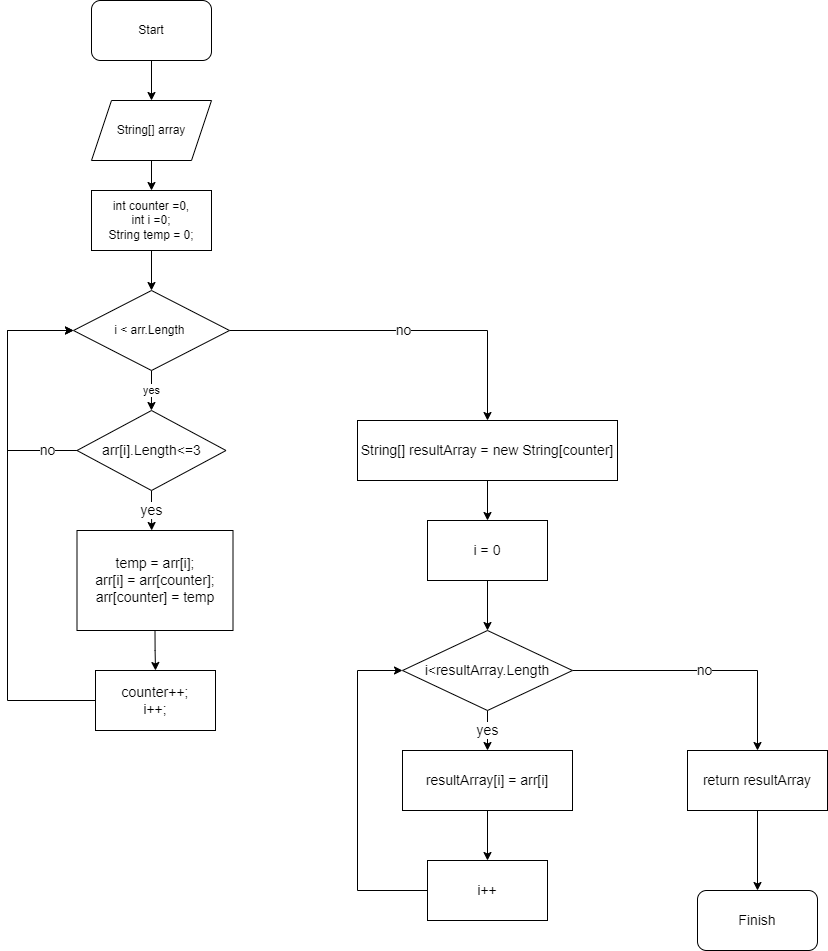

The diagram above was exported from draw.io. Its source (the exported page's mxGraphModel, read from the mxfile embedded in the PNG):
<mxGraphModel dx="2786" dy="1614" grid="1" gridSize="10" guides="1" tooltips="1" connect="1" arrows="1" fold="1" page="1" pageScale="1" pageWidth="827" pageHeight="1169" math="0" shadow="0">
  <root>
    <mxCell id="0" />
    <mxCell id="1" parent="0" />
    <mxCell id="WJ0e7YG-zWTLwj2U9plS-4" style="edgeStyle=orthogonalEdgeStyle;rounded=0;orthogonalLoop=1;jettySize=auto;html=1;exitX=0.5;exitY=1;exitDx=0;exitDy=0;entryX=0.5;entryY=0;entryDx=0;entryDy=0;" edge="1" parent="1" source="WJ0e7YG-zWTLwj2U9plS-1" target="WJ0e7YG-zWTLwj2U9plS-2">
      <mxGeometry relative="1" as="geometry" />
    </mxCell>
    <mxCell id="WJ0e7YG-zWTLwj2U9plS-1" value="Start" style="rounded=1;whiteSpace=wrap;html=1;" vertex="1" parent="1">
      <mxGeometry x="354" y="70" width="120" height="60" as="geometry" />
    </mxCell>
    <mxCell id="WJ0e7YG-zWTLwj2U9plS-5" style="edgeStyle=orthogonalEdgeStyle;rounded=0;orthogonalLoop=1;jettySize=auto;html=1;exitX=0.5;exitY=1;exitDx=0;exitDy=0;entryX=0.5;entryY=0;entryDx=0;entryDy=0;" edge="1" parent="1" source="WJ0e7YG-zWTLwj2U9plS-2" target="WJ0e7YG-zWTLwj2U9plS-3">
      <mxGeometry relative="1" as="geometry" />
    </mxCell>
    <mxCell id="WJ0e7YG-zWTLwj2U9plS-2" value="String[] array" style="shape=parallelogram;perimeter=parallelogramPerimeter;whiteSpace=wrap;html=1;fixedSize=1;" vertex="1" parent="1">
      <mxGeometry x="354" y="170" width="120" height="60" as="geometry" />
    </mxCell>
    <mxCell id="WJ0e7YG-zWTLwj2U9plS-7" style="edgeStyle=orthogonalEdgeStyle;rounded=0;orthogonalLoop=1;jettySize=auto;html=1;exitX=0.5;exitY=1;exitDx=0;exitDy=0;entryX=0.5;entryY=0;entryDx=0;entryDy=0;" edge="1" parent="1" source="WJ0e7YG-zWTLwj2U9plS-3" target="WJ0e7YG-zWTLwj2U9plS-6">
      <mxGeometry relative="1" as="geometry" />
    </mxCell>
    <mxCell id="WJ0e7YG-zWTLwj2U9plS-3" value="int counter =0,&lt;br&gt;int i =0;&lt;br&gt;String temp = 0;" style="rounded=0;whiteSpace=wrap;html=1;" vertex="1" parent="1">
      <mxGeometry x="354" y="260" width="120" height="60" as="geometry" />
    </mxCell>
    <mxCell id="WJ0e7YG-zWTLwj2U9plS-8" value="yes" style="edgeStyle=orthogonalEdgeStyle;rounded=0;orthogonalLoop=1;jettySize=auto;html=1;exitX=0.5;exitY=1;exitDx=0;exitDy=0;" edge="1" parent="1" source="WJ0e7YG-zWTLwj2U9plS-6">
      <mxGeometry relative="1" as="geometry">
        <mxPoint x="413.9411764705883" y="479.9999999999998" as="targetPoint" />
      </mxGeometry>
    </mxCell>
    <mxCell id="WJ0e7YG-zWTLwj2U9plS-21" value="no" style="edgeStyle=orthogonalEdgeStyle;rounded=0;orthogonalLoop=1;jettySize=auto;html=1;exitX=1;exitY=0.5;exitDx=0;exitDy=0;entryX=0.5;entryY=0;entryDx=0;entryDy=0;fontSize=14;" edge="1" parent="1" source="WJ0e7YG-zWTLwj2U9plS-6" target="WJ0e7YG-zWTLwj2U9plS-20">
      <mxGeometry relative="1" as="geometry" />
    </mxCell>
    <mxCell id="WJ0e7YG-zWTLwj2U9plS-6" value="i &amp;lt; arr.Length&amp;nbsp;" style="rhombus;whiteSpace=wrap;html=1;" vertex="1" parent="1">
      <mxGeometry x="336" y="360" width="156" height="80" as="geometry" />
    </mxCell>
    <mxCell id="WJ0e7YG-zWTLwj2U9plS-11" value="no" style="edgeStyle=orthogonalEdgeStyle;rounded=0;orthogonalLoop=1;jettySize=auto;html=1;exitX=0;exitY=0.5;exitDx=0;exitDy=0;entryX=0;entryY=0.5;entryDx=0;entryDy=0;fontSize=14;" edge="1" parent="1" source="WJ0e7YG-zWTLwj2U9plS-9" target="WJ0e7YG-zWTLwj2U9plS-6">
      <mxGeometry x="-0.7691" relative="1" as="geometry">
        <Array as="points">
          <mxPoint x="270" y="520" />
          <mxPoint x="270" y="400" />
        </Array>
        <mxPoint as="offset" />
      </mxGeometry>
    </mxCell>
    <mxCell id="WJ0e7YG-zWTLwj2U9plS-12" value="yes" style="edgeStyle=orthogonalEdgeStyle;rounded=0;orthogonalLoop=1;jettySize=auto;html=1;exitX=0.5;exitY=1;exitDx=0;exitDy=0;fontSize=14;" edge="1" parent="1" source="WJ0e7YG-zWTLwj2U9plS-9">
      <mxGeometry relative="1" as="geometry">
        <mxPoint x="414.1724137931035" y="600" as="targetPoint" />
      </mxGeometry>
    </mxCell>
    <mxCell id="WJ0e7YG-zWTLwj2U9plS-9" value="&lt;font style=&quot;font-size: 14px;&quot;&gt;arr[i].Length&amp;lt;=3&lt;/font&gt;" style="rhombus;whiteSpace=wrap;html=1;" vertex="1" parent="1">
      <mxGeometry x="339.5" y="480" width="149" height="80" as="geometry" />
    </mxCell>
    <mxCell id="WJ0e7YG-zWTLwj2U9plS-16" style="edgeStyle=orthogonalEdgeStyle;rounded=0;orthogonalLoop=1;jettySize=auto;html=1;exitX=0.5;exitY=1;exitDx=0;exitDy=0;entryX=0.5;entryY=0;entryDx=0;entryDy=0;fontSize=14;" edge="1" parent="1" source="WJ0e7YG-zWTLwj2U9plS-13" target="WJ0e7YG-zWTLwj2U9plS-15">
      <mxGeometry relative="1" as="geometry" />
    </mxCell>
    <mxCell id="WJ0e7YG-zWTLwj2U9plS-13" value="temp = arr[i];&lt;br&gt;arr[i] = arr[counter];&lt;br&gt;arr[counter] = temp" style="rounded=0;whiteSpace=wrap;html=1;fontSize=14;" vertex="1" parent="1">
      <mxGeometry x="339.5" y="600" width="156" height="100" as="geometry" />
    </mxCell>
    <mxCell id="WJ0e7YG-zWTLwj2U9plS-18" style="edgeStyle=orthogonalEdgeStyle;rounded=0;orthogonalLoop=1;jettySize=auto;html=1;exitX=0;exitY=0.5;exitDx=0;exitDy=0;entryX=0;entryY=0.5;entryDx=0;entryDy=0;fontSize=14;" edge="1" parent="1" source="WJ0e7YG-zWTLwj2U9plS-15" target="WJ0e7YG-zWTLwj2U9plS-6">
      <mxGeometry relative="1" as="geometry">
        <Array as="points">
          <mxPoint x="270" y="770" />
          <mxPoint x="270" y="400" />
        </Array>
      </mxGeometry>
    </mxCell>
    <mxCell id="WJ0e7YG-zWTLwj2U9plS-15" value="counter++;&lt;br&gt;i++;" style="rounded=0;whiteSpace=wrap;html=1;fontSize=14;" vertex="1" parent="1">
      <mxGeometry x="358" y="740" width="120" height="60" as="geometry" />
    </mxCell>
    <mxCell id="WJ0e7YG-zWTLwj2U9plS-26" style="edgeStyle=orthogonalEdgeStyle;rounded=0;orthogonalLoop=1;jettySize=auto;html=1;exitX=0.5;exitY=1;exitDx=0;exitDy=0;entryX=0.5;entryY=0;entryDx=0;entryDy=0;fontSize=14;" edge="1" parent="1" source="WJ0e7YG-zWTLwj2U9plS-20" target="WJ0e7YG-zWTLwj2U9plS-23">
      <mxGeometry relative="1" as="geometry" />
    </mxCell>
    <mxCell id="WJ0e7YG-zWTLwj2U9plS-20" value="String[] resultArray = new String[counter]" style="rounded=0;whiteSpace=wrap;html=1;fontSize=14;" vertex="1" parent="1">
      <mxGeometry x="620" y="490" width="260" height="60" as="geometry" />
    </mxCell>
    <mxCell id="WJ0e7YG-zWTLwj2U9plS-29" value="yes" style="edgeStyle=orthogonalEdgeStyle;rounded=0;orthogonalLoop=1;jettySize=auto;html=1;exitX=0.5;exitY=1;exitDx=0;exitDy=0;entryX=0.5;entryY=0;entryDx=0;entryDy=0;fontSize=14;" edge="1" parent="1" source="WJ0e7YG-zWTLwj2U9plS-22" target="WJ0e7YG-zWTLwj2U9plS-27">
      <mxGeometry relative="1" as="geometry" />
    </mxCell>
    <mxCell id="WJ0e7YG-zWTLwj2U9plS-35" value="no" style="edgeStyle=orthogonalEdgeStyle;rounded=0;orthogonalLoop=1;jettySize=auto;html=1;exitX=1;exitY=0.5;exitDx=0;exitDy=0;fontSize=14;" edge="1" parent="1" source="WJ0e7YG-zWTLwj2U9plS-22" target="WJ0e7YG-zWTLwj2U9plS-34">
      <mxGeometry relative="1" as="geometry" />
    </mxCell>
    <mxCell id="WJ0e7YG-zWTLwj2U9plS-22" value="i&amp;lt;resultArray.Length" style="rhombus;whiteSpace=wrap;html=1;fontSize=14;" vertex="1" parent="1">
      <mxGeometry x="665" y="700" width="170" height="80" as="geometry" />
    </mxCell>
    <mxCell id="WJ0e7YG-zWTLwj2U9plS-25" style="edgeStyle=orthogonalEdgeStyle;rounded=0;orthogonalLoop=1;jettySize=auto;html=1;exitX=0.5;exitY=1;exitDx=0;exitDy=0;entryX=0.5;entryY=0;entryDx=0;entryDy=0;fontSize=14;" edge="1" parent="1" source="WJ0e7YG-zWTLwj2U9plS-23" target="WJ0e7YG-zWTLwj2U9plS-22">
      <mxGeometry relative="1" as="geometry" />
    </mxCell>
    <mxCell id="WJ0e7YG-zWTLwj2U9plS-23" value="i = 0" style="rounded=0;whiteSpace=wrap;html=1;fontSize=14;" vertex="1" parent="1">
      <mxGeometry x="690" y="590" width="120" height="60" as="geometry" />
    </mxCell>
    <mxCell id="WJ0e7YG-zWTLwj2U9plS-30" style="edgeStyle=orthogonalEdgeStyle;rounded=0;orthogonalLoop=1;jettySize=auto;html=1;exitX=0.5;exitY=1;exitDx=0;exitDy=0;entryX=0.5;entryY=0;entryDx=0;entryDy=0;fontSize=14;" edge="1" parent="1" source="WJ0e7YG-zWTLwj2U9plS-27" target="WJ0e7YG-zWTLwj2U9plS-28">
      <mxGeometry relative="1" as="geometry" />
    </mxCell>
    <mxCell id="WJ0e7YG-zWTLwj2U9plS-27" value="resultArray[i] = arr[i]" style="rounded=0;whiteSpace=wrap;html=1;fontSize=14;" vertex="1" parent="1">
      <mxGeometry x="665" y="820" width="170" height="60" as="geometry" />
    </mxCell>
    <mxCell id="WJ0e7YG-zWTLwj2U9plS-31" style="edgeStyle=orthogonalEdgeStyle;rounded=0;orthogonalLoop=1;jettySize=auto;html=1;exitX=0;exitY=0.5;exitDx=0;exitDy=0;entryX=0;entryY=0.5;entryDx=0;entryDy=0;fontSize=14;" edge="1" parent="1" source="WJ0e7YG-zWTLwj2U9plS-28" target="WJ0e7YG-zWTLwj2U9plS-22">
      <mxGeometry relative="1" as="geometry">
        <Array as="points">
          <mxPoint x="620" y="960" />
          <mxPoint x="620" y="740" />
        </Array>
      </mxGeometry>
    </mxCell>
    <mxCell id="WJ0e7YG-zWTLwj2U9plS-28" value="i++" style="rounded=0;whiteSpace=wrap;html=1;fontSize=14;" vertex="1" parent="1">
      <mxGeometry x="690" y="930" width="120" height="60" as="geometry" />
    </mxCell>
    <mxCell id="WJ0e7YG-zWTLwj2U9plS-37" style="edgeStyle=orthogonalEdgeStyle;rounded=0;orthogonalLoop=1;jettySize=auto;html=1;exitX=0.5;exitY=1;exitDx=0;exitDy=0;fontSize=14;" edge="1" parent="1" source="WJ0e7YG-zWTLwj2U9plS-34" target="WJ0e7YG-zWTLwj2U9plS-36">
      <mxGeometry relative="1" as="geometry" />
    </mxCell>
    <mxCell id="WJ0e7YG-zWTLwj2U9plS-34" value="return resultArray" style="rounded=0;whiteSpace=wrap;html=1;fontSize=14;" vertex="1" parent="1">
      <mxGeometry x="950" y="820" width="140" height="60" as="geometry" />
    </mxCell>
    <mxCell id="WJ0e7YG-zWTLwj2U9plS-36" value="Finish" style="rounded=1;whiteSpace=wrap;html=1;fontSize=14;" vertex="1" parent="1">
      <mxGeometry x="960" y="960" width="120" height="60" as="geometry" />
    </mxCell>
  </root>
</mxGraphModel>